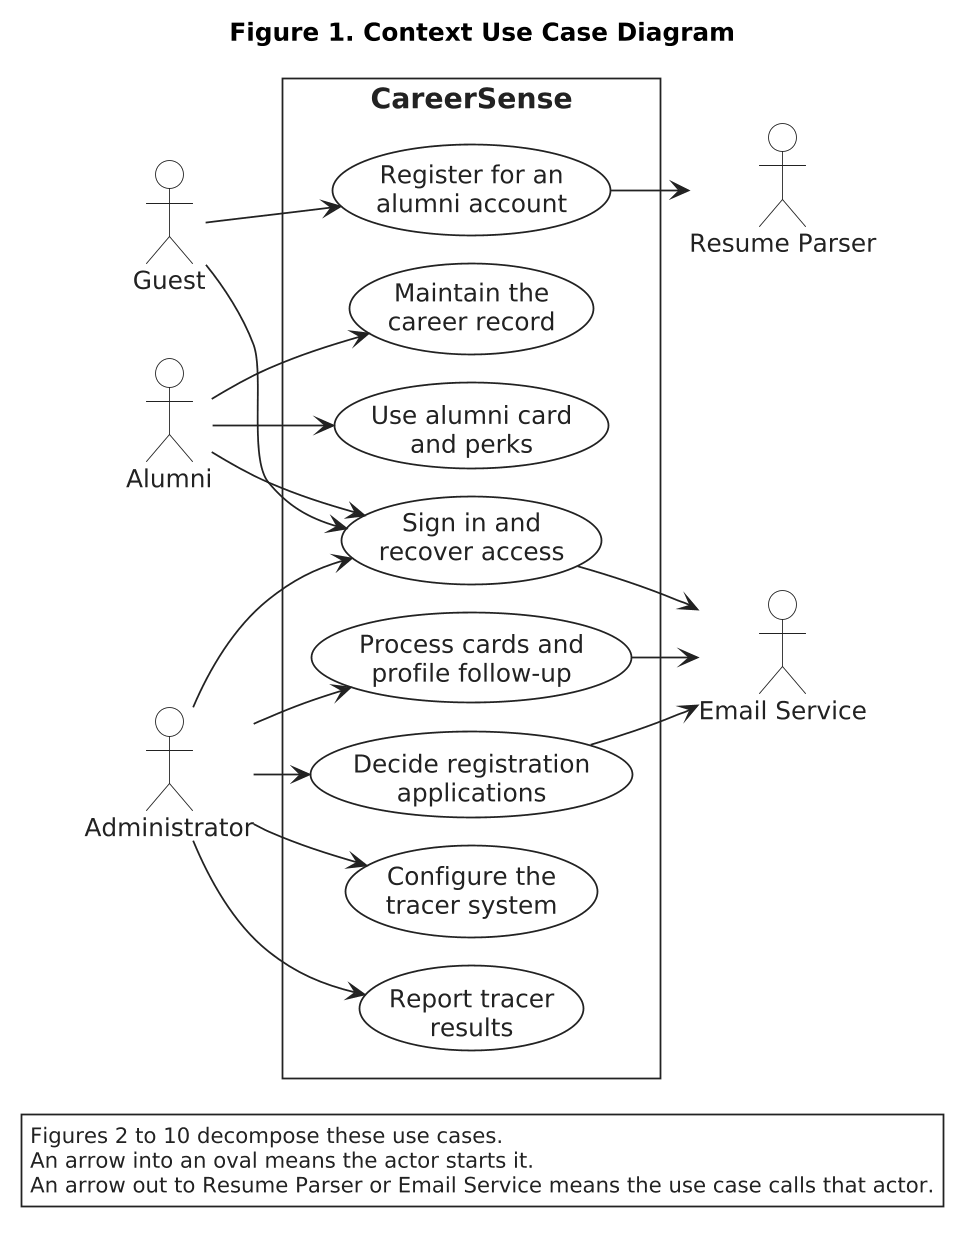

The diagram above was rendered by PlantUML. Its source (embedded in the PNG):
@startuml
skinparam backgroundColor white
skinparam shadowing false
skinparam dpi 170
skinparam defaultFontName Arial
skinparam defaultFontSize 14
skinparam roundcorner 0
skinparam nodesep 16
skinparam ranksep 22
skinparam ArrowThickness 1
skinparam usecaseBorderThickness 1
skinparam packageBorderThickness 1.2
skinparam actor {
  BackgroundColor white
  BorderColor #222222
  FontColor #222222
}
skinparam usecase {
  BackgroundColor white
  BorderColor #222222
  FontColor #222222
}
skinparam rectangle {
  BackgroundColor white
  BorderColor #222222
  FontColor #222222
  FontSize 16
  FontStyle bold
}
skinparam arrow {
  Color #222222
  FontColor #222222
  FontSize 12
}
skinparam legend {
  BackgroundColor white
  BorderColor #222222
  FontColor #222222
  FontSize 12
}
left to right direction

title Figure 1. Context Use Case Diagram

actor Guest as guest
actor Alumni as alumni
actor Administrator as admin

rectangle "CareerSense" {
  usecase "Register for an\nalumni account" as UC_REG
  usecase "Sign in and\nrecover access" as UC_AUTH
  usecase "Maintain the\ncareer record" as UC_RECORD
  usecase "Use alumni card\nand perks" as UC_SERVICES
  usecase "Decide registration\napplications" as UC_APPROVE
  usecase "Report tracer\nresults" as UC_REPORT
  usecase "Process cards and\nprofile follow-up" as UC_FOLLOW
  usecase "Configure the\ntracer system" as UC_CONFIG
}

actor "Resume Parser" as parser
actor "Email Service" as email

guest --> UC_REG
guest --> UC_AUTH
alumni --> UC_AUTH
alumni --> UC_RECORD
alumni --> UC_SERVICES
admin --> UC_APPROVE
admin --> UC_REPORT
admin --> UC_FOLLOW
admin --> UC_CONFIG
admin --> UC_AUTH

UC_REG --> parser
UC_AUTH --> email
UC_APPROVE --> email
UC_FOLLOW --> email

legend right
  Figures 2 to 10 decompose these use cases.
  An arrow into an oval means the actor starts it.
  An arrow out to Resume Parser or Email Service means the use case calls that actor.
endlegend
@enduml